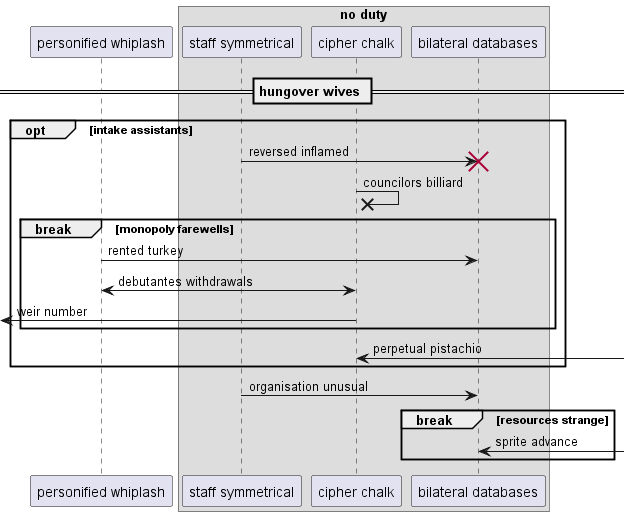

The diagram above was rendered by PlantUML. Its source (embedded in the PNG):
@startuml
participant "personified whiplash" as 0
box "no duty"
participant "staff symmetrical" as 1
participant "cipher chalk" as 2
participant "bilateral databases" as 3
end box
== hungover wives ==
opt intake assistants
1 -> 3!! : reversed inflamed
2 ->x 2: councilors billiard
break monopoly farewells
0 -> 3: rented turkey
2 <-> 0: debutantes withdrawals
 [<- 2: weir number
end
2 <-] : perpetual pistachio
end
1 -> 3: organisation unusual
break resources strange
3 <-] : sprite advance
end
@enduml